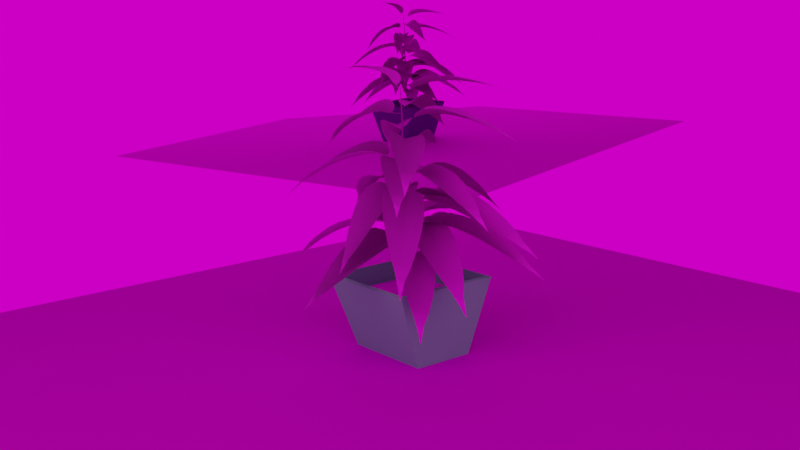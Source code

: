 # Source: pot.blend  (saved by Blender 2.82.7; exported with 4.5.12 LTS)
import bpy
from mathutils import Matrix  # noqa: F401  (used for matrix-valued properties, if any)

bpy.ops.wm.read_factory_settings(use_empty=True)
scene = bpy.context.scene
scene.name = 'Scene'

# ---- collections
col_collection = bpy.data.collections.new('Collection'); scene.collection.children.link(col_collection)

# ---- images (referenced by path relative to the original .blend; pixels are not part of the script)
import os
ASSET_DIR = os.environ.get("B2B_ASSET_DIR", "")  # directory of the original .blend (textures are referenced by path, not embedded)
HERE = os.path.dirname(os.path.abspath(__file__))  # packed textures are extracted next to this script under _unpacked/

def load_image(name, relpath, width, height, colorspace="sRGB"):
    """Load a texture the original file referenced (path relative to the .blend, or extracted next to this script)."""
    p = next((c for c in (os.path.join(HERE, relpath), os.path.join(ASSET_DIR, relpath)) if relpath and os.path.exists(c)), "")
    if p:
        img = bpy.data.images.load(p, check_existing=True)
        img.name = name
    else:  # same state as the original file: an image datablock whose file is absent (Cycles renders it pink)
        img = bpy.data.images.new(name, width, height)
        img.source = "FILE"
        img.filepath = "//" + (relpath or name)
    img.colorspace_settings.name = colorspace
    return img
img_wood_29_jpg = load_image('Wood_29.jpg', 'Wood_29.jpg', 1024, 1024, 'sRGB')
img_soil_spec_jpg = load_image('Soil_SPEC.jpg', 'Soil_SPEC.jpg', 1024, 1024, 'sRGB')
img_bark_nrm_jpg = load_image('Bark_NRM.jpg', 'Bark_NRM.jpg', 1024, 1024, 'sRGB')
img_depositphotos_62194337_stock_photo_green_leaf_texture_jpg = load_image('depositphotos_62194337-stock-photo-green-leaf-texture.jpg', 'depositphotos_62194337-stock-photo-green-leaf-texture.jpg', 1024, 1024, 'sRGB')
img_leaf_nrm_jpg = load_image('leaf_NRM.jpg', 'leaf_NRM.jpg', 1024, 1024, 'sRGB')
img_leaf_spec_jpg = load_image('leaf_SPEC.jpg', 'leaf_SPEC.jpg', 1024, 1024, 'Non-Color')
img_24076_531_jpg = load_image('_24076-531.jpg', '_24076-531.jpg', 1024, 1024, 'sRGB')
img_35b9dc2c2ac2113036754660a1a09e78_jpg = load_image('35b9dc2c2ac2113036754660a1a09e78.jpg', '35b9dc2c2ac2113036754660a1a09e78.jpg', 1024, 1024, 'sRGB')
img_grunt2_jpg = load_image('grunt2.jpg', 'grunt2.jpg', 1024, 1024, 'sRGB')

# ---- materials (node trees are filled in below, after node groups)
mat_bark = bpy.data.materials.new('Bark')
mat_bark.use_transparent_shadow = False
mat_wireframe = bpy.data.materials.new('wireframe')
mat_wireframe.use_transparent_shadow = False
mat_leaf = bpy.data.materials.new('leaf')
mat_leaf.use_transparent_shadow = False
mat_floor = bpy.data.materials.new('floor')
mat_floor.use_transparent_shadow = False
mat_fon = bpy.data.materials.new('fon')
mat_fon.use_transparent_shadow = False
mat_claybrick = bpy.data.materials.new('ClayBrick')
mat_claybrick.alpha_threshold = 0.0
mat_claybrick.use_transparent_shadow = False
mat_claybrick.preview_render_type = 'CUBE'
mat_claybrick.diffuse_color = (0.1926, 0.3207, 0.3559, 1.0)
mat_claybrick.roughness = 0.5
mat_claybrick.specular_intensity = 0.2563
mat_claybrick.metallic = 0.5159
mat_claybrick.line_color = (0.0, 0.0, 0.0, 1.0)
mat_flour_soil = bpy.data.materials.new('flour_soil')
mat_flour_soil.alpha_threshold = 0.0
mat_flour_soil.use_transparent_shadow = False
mat_flour_soil.diffuse_color = (0.07855, 0.01038, 0.01038, 1.0)
mat_flour_soil.roughness = 0.5
mat_flour_soil.specular_intensity = 0.1474
mat_flour_soil.line_color = (0.0, 0.0, 0.0, 1.0)

# ---- material node trees
mat_bark.use_nodes = True; mat_bark.node_tree.nodes.clear()
_N = mat_bark.node_tree.nodes; _L = mat_bark.node_tree.links
n0 = _N.new('ShaderNodeOutputMaterial'); n0.name = 'Material Output'; n0.location = (300, 300)
n1 = _N.new('ShaderNodeBsdfPrincipled'); n1.name = 'Principled BSDF'; n1.location = (10, 300)
n1.distribution = 'GGX'
n1.subsurface_method = 'BURLEY'
n1.inputs[2].default_value = 0.9
n1.inputs[3].default_value = 1.45
n1.inputs[27].default_value = (0.0, 0.0, 0.0, 1.0)
n1.inputs[28].default_value = 1.0
n2 = _N.new('ShaderNodeNormalMap'); n2.name = 'Normal Map'; n2.location = (-335, -93)
n2.inputs[0].default_value = 2.1
n3 = _N.new('ShaderNodeTexImage'); n3.name = 'Image Texture'; n3.location = (-714, 568)
n3.image = img_wood_29_jpg
n4 = _N.new('ShaderNodeTexImage'); n4.name = 'Image Texture.002'; n4.location = (-909, 206)
n4.image = img_soil_spec_jpg
n5 = _N.new('ShaderNodeInvert'); n5.name = 'Invert'; n5.location = (-591, 181)
n5.inputs[0].default_value = 0.0
n6 = _N.new('ShaderNodeTexImage'); n6.name = 'Image Texture.001'; n6.location = (-698, -113)
n6.image = img_bark_nrm_jpg
_L.new(n1.outputs[0], n0.inputs[0])
_L.new(n6.outputs[0], n2.inputs[1])
_L.new(n2.outputs[0], n1.inputs[5])
_L.new(n4.outputs[0], n5.inputs[1])
_L.new(n5.outputs[0], n1.inputs[13])
_L.new(n3.outputs[0], n1.inputs[0])
n0.is_active_output = True
mat_wireframe.use_nodes = True; mat_wireframe.node_tree.nodes.clear()
_N = mat_wireframe.node_tree.nodes; _L = mat_wireframe.node_tree.links
n0 = _N.new('ShaderNodeOutputMaterial'); n0.name = 'Material Output'; n0.location = (300, 300)
n1 = _N.new('ShaderNodeBsdfPrincipled'); n1.name = 'Principled BSDF'; n1.location = (10, 300)
n1.distribution = 'GGX'
n1.subsurface_method = 'BURLEY'
n1.inputs[0].default_value = (0.0, 0.0, 0.0, 1.0)
n1.inputs[2].default_value = 1.0
n1.inputs[3].default_value = 1.45
n1.inputs[13].default_value = 0.0
n1.inputs[27].default_value = (0.0, 0.0, 0.0, 1.0)
n1.inputs[28].default_value = 1.0
_L.new(n1.outputs[0], n0.inputs[0])
n0.is_active_output = True
mat_leaf.use_nodes = True; mat_leaf.node_tree.nodes.clear()
_N = mat_leaf.node_tree.nodes; _L = mat_leaf.node_tree.links
n0 = _N.new('ShaderNodeOutputMaterial'); n0.name = 'Material Output'; n0.location = (300, 300)
n1 = _N.new('ShaderNodeTexImage'); n1.name = 'Image Texture'; n1.location = (-719, 471)
n1.image = img_depositphotos_62194337_stock_photo_green_leaf_texture_jpg
n2 = _N.new('ShaderNodeBsdfPrincipled'); n2.name = 'Principled BSDF'; n2.location = (10, 300)
n2.distribution = 'GGX'
n2.subsurface_method = 'BURLEY'
n2.inputs[2].default_value = 0.7947
n2.inputs[3].default_value = 1.45
n2.inputs[27].default_value = (0.0, 0.0, 0.0, 1.0)
n2.inputs[28].default_value = 1.0
n3 = _N.new('ShaderNodeNormalMap'); n3.name = 'Normal Map'; n3.location = (-351, -68)
n3.inputs[0].default_value = 1.4
n4 = _N.new('ShaderNodeTexImage'); n4.name = 'Image Texture.001'; n4.location = (-728, -69)
n4.image = img_leaf_nrm_jpg
n5 = _N.new('ShaderNodeTexImage'); n5.name = 'Image Texture.002'; n5.location = (-843, 205)
n5.image = img_leaf_spec_jpg
n6 = _N.new('ShaderNodeInvert'); n6.name = 'Invert'; n6.location = (-525, 180)
n6.inputs[0].default_value = 0.0
_L.new(n2.outputs[0], n0.inputs[0])
_L.new(n4.outputs[0], n3.inputs[1])
_L.new(n3.outputs[0], n2.inputs[5])
_L.new(n5.outputs[0], n6.inputs[1])
_L.new(n6.outputs[0], n2.inputs[13])
_L.new(n1.outputs[0], n2.inputs[0])
n0.is_active_output = True
mat_floor.use_nodes = True; mat_floor.node_tree.nodes.clear()
_N = mat_floor.node_tree.nodes; _L = mat_floor.node_tree.links
n0 = _N.new('ShaderNodeOutputMaterial'); n0.name = 'Вывод материала'; n0.location = (300, 300)
n1 = _N.new('ShaderNodeBsdfPrincipled'); n1.name = 'Принципиальный BSDF'; n1.location = (10, 300)
n1.distribution = 'GGX'
n1.subsurface_method = 'BURLEY'
n1.inputs[1].default_value = 0.4771
n1.inputs[2].default_value = 0.8119
n1.inputs[3].default_value = 1.45
n1.inputs[13].default_value = 0.0
n1.inputs[27].default_value = (0.0, 0.0, 0.0, 1.0)
n1.inputs[28].default_value = 1.0
n2 = _N.new('ShaderNodeTexImage'); n2.name = 'Изображение-текстура'; n2.location = (-280, 275)
n2.image = img_24076_531_jpg
_L.new(n1.outputs[0], n0.inputs[0])
_L.new(n2.outputs[0], n1.inputs[0])
n0.is_active_output = True
mat_fon.use_nodes = True; mat_fon.node_tree.nodes.clear()
_N = mat_fon.node_tree.nodes; _L = mat_fon.node_tree.links
n0 = _N.new('ShaderNodeOutputMaterial'); n0.name = 'Вывод материала'; n0.location = (300, 300)
n1 = _N.new('ShaderNodeBsdfPrincipled'); n1.name = 'Принципиальный BSDF'; n1.location = (10, 300)
n1.distribution = 'GGX'
n1.subsurface_method = 'BURLEY'
n1.inputs[1].default_value = 1.0
n1.inputs[2].default_value = 0.0
n1.inputs[3].default_value = 183.0
n1.inputs[13].default_value = 0.0
n1.inputs[20].default_value = 0.0
n1.inputs[27].default_value = (0.0, 0.0, 0.0, 1.0)
n1.inputs[28].default_value = 1.0
n2 = _N.new('ShaderNodeTexImage'); n2.name = 'Изображение-текстура'; n2.location = (-280, 275)
n2.image = img_35b9dc2c2ac2113036754660a1a09e78_jpg
_L.new(n1.outputs[0], n0.inputs[0])
_L.new(n2.outputs[0], n1.inputs[0])
n0.is_active_output = True
mat_flour_soil.use_nodes = True; mat_flour_soil.node_tree.nodes.clear()
_N = mat_flour_soil.node_tree.nodes; _L = mat_flour_soil.node_tree.links
n0 = _N.new('ShaderNodeOutputMaterial'); n0.name = 'Вывод материала'; n0.location = (300, 300)
n1 = _N.new('ShaderNodeBsdfPrincipled'); n1.name = 'Принципиальный BSDF'; n1.location = (10, 300)
n1.distribution = 'GGX'
n1.subsurface_method = 'BURLEY'
n1.inputs[3].default_value = 1.45
n1.inputs[13].default_value = 0.0
n1.inputs[27].default_value = (0.0, 0.0, 0.0, 1.0)
n1.inputs[28].default_value = 1.0
n2 = _N.new('ShaderNodeTexImage'); n2.name = 'Изображение-текстура'; n2.location = (-280, 275)
n2.image = img_grunt2_jpg
_L.new(n1.outputs[0], n0.inputs[0])
_L.new(n2.outputs[0], n1.inputs[0])
n0.is_active_output = True

# ---- world
world_world = bpy.data.worlds.new('World'); scene.world = world_world
world_world.use_nodes = True; world_world.node_tree.nodes.clear()
_N = world_world.node_tree.nodes; _L = world_world.node_tree.links
n0 = _N.new('ShaderNodeOutputWorld'); n0.name = 'World Output'; n0.location = (300, 300)
n1 = _N.new('ShaderNodeBackground'); n1.name = 'Background'; n1.location = (10, 300)
n1.inputs[0].default_value = (0.05088, 0.05088, 0.05088, 1.0)
_L.new(n1.outputs[0], n0.inputs[0])
n0.is_active_output = True
world_world.color = (0.05088, 0.05088, 0.05088)
world_world.use_sun_shadow = False
world_world.sun_shadow_jitter_overblur = 0.0

# ---- cameras
cam_camera = bpy.data.cameras.new('Camera')
cam_camera.clip_end = 100.0
cam_camera.ortho_scale = 7.314

# ---- lights
light_x = bpy.data.lights.new('Источник-область', 'AREA')
light_x.color = (1.0, 0.3264, 0.8051)
light_x.transmission_factor = 0.0
light_x.energy = 7854.0
light_x.shadow_soft_size = 5.25
light_x.shadow_maximum_resolution = 0.006
light_x.use_absolute_resolution = True
light_x.size = 5.25
light_x.size_y = 1.0

# ---- meshes
me_cylinder_002 = bpy.data.meshes.new('Cylinder.002')
me_cylinder_002.from_pydata([(-1.371e-08, 0.01123, 0.2848), (-1.43e-08, 0.001617, 0.9808), (0.003841, 0.01055, 0.2848), (0.0005532, 0.00152, 0.9808), (0.007219, 0.008603, 0.2848), (0.00104, 0.001239, 0.9808), (0.009726, 0.005615, 0.2848), (0.001401, 0.0008086, 0.9808), (0.01106, 0.00195, 0.2848), (0.001593, 0.0002807, 0.9808), (0.01106, -0.00195, 0.2848), (0.001593, -0.000281, 0.9808), (0.001401, -0.0008089, 0.9808), (0.00104, -0.001239, 0.9808), (0.0005532, -0.00152, 0.9808), (-1.406e-08, -0.001618, 0.9808), (-0.0005532, -0.00152, 0.9808), (-0.00104, -0.001239, 0.9808), (-0.001401, -0.0008089, 0.9808), (-0.001593, -0.000281, 0.9808), (-0.001593, 0.0002807, 0.9808), (-0.001401, 0.0008086, 0.9808), (-0.007219, 0.008603, 0.2848), (-0.00104, 0.001239, 0.9808), (-0.003841, 0.01055, 0.2848), (-0.0005532, 0.00152, 0.9808), (-0.002133, 0.006671, 0.4008), (-1.405e-08, 0.005661, 0.5168), (0.005199, 0.00465, 0.6328), (0.0009968, 0.0007514, 0.7488), (0.001586, 0.00585, 0.8648), (0.002485, 0.005692, 0.8648), (0.002241, 0.0005319, 0.7488), (0.00679, 0.004369, 0.6328), (0.001936, 0.005319, 0.5168), (0.0001488, 0.006269, 0.4008), (0.003276, 0.005235, 0.8648), (0.003336, -0.0001, 0.7488), (0.008188, 0.003562, 0.6328), (0.003639, 0.004336, 0.5168), (0.002155, 0.005111, 0.4008), (0.003862, 0.004536, 0.8648), (0.004148, -0.001068, 0.7488), (0.009226, 0.002325, 0.6328), (0.004902, 0.00283, 0.5168), (0.003645, 0.003336, 0.4008), (0.004175, 0.003678, 0.8648), (0.004581, -0.002256, 0.7488), (0.009778, 0.0008073, 0.6328), (0.005575, 0.0009828, 0.5168), (0.004437, 0.001158, 0.4008), (0.004175, 0.002766, 0.8648), (0.004581, -0.00352, 0.7488), (0.009778, -0.0008076, 0.6328), (0.005575, -0.0009831, 0.5168), (0.004437, -0.001159, 0.4008), (0.003862, 0.001908, 0.8648), (0.004148, -0.004707, 0.7488), (0.009226, -0.002325, 0.6328), (0.004902, -0.002831, 0.5168), (0.003276, 0.001209, 0.8648), (0.003336, -0.005675, 0.7488), (0.008188, -0.003562, 0.6328), (0.003639, -0.004337, 0.5168), (0.002485, 0.0007523, 0.8648), (0.002241, -0.006307, 0.7488), (0.00679, -0.00437, 0.6328), (0.001936, -0.005319, 0.5168), (0.001586, 0.0005938, 0.8648), (0.0009968, -0.006527, 0.7488), (0.005199, -0.00465, 0.6328), (-1.319e-08, -0.005661, 0.5168), (0.0006874, 0.0007523, 0.8648), (-0.0002479, -0.006307, 0.7488), (0.003609, -0.00437, 0.6328), (-0.001936, -0.005319, 0.5168), (-0.0001031, 0.001209, 0.8648), (-0.001342, -0.005675, 0.7488), (0.00221, -0.003562, 0.6328), (-0.003639, -0.004337, 0.5168), (-0.0006898, 0.001908, 0.8648), (-0.002155, -0.004707, 0.7488), (0.001172, -0.002325, 0.6328), (-0.004902, -0.002831, 0.5168), (-0.001002, 0.002766, 0.8648), (-0.002587, -0.00352, 0.7488), (0.0006199, -0.0008076, 0.6328), (-0.005575, -0.0009831, 0.5168), (-0.001002, 0.003678, 0.8648), (-0.002587, -0.002256, 0.7488), (0.0006199, 0.0008073, 0.6328), (-0.005575, 0.0009828, 0.5168), (-0.0006898, 0.004536, 0.8648), (-0.002155, -0.001068, 0.7488), (0.001172, 0.002325, 0.6328), (-0.004902, 0.00283, 0.5168), (-0.0001031, 0.005235, 0.8648), (-0.001342, -0.0001, 0.7488), (0.00221, 0.003562, 0.6328), (-0.003639, 0.004336, 0.5168), (-0.006421, 0.005111, 0.4008), (0.0006874, 0.005692, 0.8648), (-0.0002479, 0.0005319, 0.7488), (0.003609, 0.004369, 0.6328), (-0.001936, 0.005319, 0.5168), (-0.004415, 0.006269, 0.4008), (0.0026, 0.005155, 0.5748), (0.004363, 0.004844, 0.5748), (0.005913, 0.003949, 0.5748), (0.007064, 0.002577, 0.5748), (0.007677, 0.000895, 0.5748), (0.007677, -0.0008954, 0.5748), (0.007064, -0.002578, 0.5748), (0.005913, -0.003949, 0.5748), (0.004363, -0.004845, 0.5748), (0.0026, -0.005155, 0.5748), (0.0008364, -0.004845, 0.5748), (-0.0007142, -0.003949, 0.5748), (-0.001865, -0.002578, 0.5748), (-0.002477, -0.0008954, 0.5748), (-0.002477, 0.000895, 0.5748), (-0.001865, 0.002577, 0.5748), (-0.0007142, 0.003949, 0.5748), (0.0008364, 0.004844, 0.5748), (0.003098, 0.002701, 0.6908), (0.004515, 0.002451, 0.6908), (0.005762, 0.001731, 0.6908), (0.006687, 0.0006283, 0.6908), (0.007179, -0.0007242, 0.6908), (0.007179, -0.002164, 0.6908), (0.006687, -0.003516, 0.6908), (0.005762, -0.004619, 0.6908), (0.004515, -0.005338, 0.6908), (0.003098, -0.005588, 0.6908), (0.00168, -0.005338, 0.6908), (0.0004339, -0.004619, 0.6908), (-0.0004913, -0.003516, 0.6908), (-0.0009835, -0.002164, 0.6908), (-0.0009835, -0.0007242, 0.6908), (-0.0004913, 0.0006283, 0.6908), (0.0004339, 0.001731, 0.6908), (0.00168, 0.002451, 0.6908), (0.001292, 0.003301, 0.8068), (0.002363, 0.003112, 0.8068), (0.003306, 0.002568, 0.8068), (0.004005, 0.001734, 0.8068), (0.004378, 0.0007113, 0.8068), (0.004378, -0.000377, 0.8068), (0.004005, -0.0014, 0.8068), (0.003306, -0.002233, 0.8068), (0.002363, -0.002777, 0.8068), (0.001292, -0.002966, 0.8068), (0.0002198, -0.002777, 0.8068), (-0.0007227, -0.002233, 0.8068), (-0.001422, -0.0014, 0.8068), (-0.001795, -0.000377, 0.8068), (-0.001795, 0.0007113, 0.8068), (-0.001422, 0.001734, 0.8068), (-0.0007227, 0.002568, 0.8068), (0.0002198, 0.003112, 0.8068), (0.0007932, 0.003734, 0.9228), (0.001519, 0.003606, 0.9228), (0.002158, 0.003237, 0.9228), (0.002632, 0.002672, 0.9228), (0.002884, 0.00198, 0.9228), (0.002884, 0.001242, 0.9228), (0.002632, 0.0005495, 0.9228), (0.002158, -1.525e-05, 0.9228), (0.001519, -0.0003839, 0.9228), (0.0007932, -0.0005119, 0.9228), (6.711e-05, -0.0003839, 0.9228), (-0.0005714, -1.525e-05, 0.9228), (-0.001045, 0.0005495, 0.9228), (-0.001297, 0.001242, 0.9228), (-0.001297, 0.00198, 0.9228), (-0.001045, 0.002672, 0.9228), (-0.0005714, 0.003237, 0.9228), (6.711e-05, 0.003606, 0.9228), (-0.001066, 0.006166, 0.4588), (0.001042, 0.005794, 0.4588), (0.002897, 0.004723, 0.4588), (0.004274, 0.003083, 0.4588), (0.005006, 0.001071, 0.4588), (0.005006, -0.001071, 0.4588), (0.004274, -0.003083, 0.4588), (0.002897, -0.004724, 0.4588), (0.001042, -0.005794, 0.4588), (-0.001066, -0.006166, 0.4588), (-0.003175, -0.005794, 0.4588), (-0.00503, -0.004724, 0.4588), (-0.006406, -0.003083, 0.4588), (-0.007139, -0.001071, 0.4588), (-0.007139, 0.001071, 0.4588), (-0.006406, 0.003083, 0.4588), (-0.00503, 0.004723, 0.4588), (-0.003175, 0.005794, 0.4588)], [], [(160, 1, 3, 161), (161, 3, 5, 162), (162, 5, 7, 163), (163, 7, 9, 164), (164, 9, 11, 165), (165, 11, 12, 166), (166, 12, 13, 167), (167, 13, 14, 168), (168, 14, 15, 169), (169, 15, 16, 170), (170, 16, 17, 171), (171, 17, 18, 172), (172, 18, 19, 173), (173, 19, 20, 174), (174, 20, 21, 175), (175, 21, 23, 176), (3, 1, 25, 23, 21, 20, 19, 18, 17, 16, 15, 14, 13, 12, 11, 9, 7, 5), (176, 23, 25, 177), (177, 25, 1, 160), (24, 105, 26, 0), (195, 104, 27, 178), (123, 103, 28, 106), (141, 102, 29, 124), (159, 101, 30, 142), (22, 100, 105, 24), (194, 99, 104, 195), (122, 98, 103, 123), (140, 97, 102, 141), (158, 96, 101, 159), (193, 95, 99, 194), (121, 94, 98, 122), (139, 93, 97, 140), (157, 92, 96, 158), (192, 91, 95, 193), (120, 90, 94, 121), (138, 89, 93, 139), (156, 88, 92, 157), (191, 87, 91, 192), (119, 86, 90, 120), (137, 85, 89, 138), (155, 84, 88, 156), (190, 83, 87, 191), (118, 82, 86, 119), (136, 81, 85, 137), (154, 80, 84, 155), (189, 79, 83, 190), (117, 78, 82, 118), (135, 77, 81, 136), (153, 76, 80, 154), (188, 75, 79, 189), (116, 74, 78, 117), (134, 73, 77, 135), (152, 72, 76, 153), (187, 71, 75, 188), (115, 70, 74, 116), (133, 69, 73, 134), (151, 68, 72, 152), (186, 67, 71, 187), (114, 66, 70, 115), (132, 65, 69, 133), (150, 64, 68, 151), (185, 63, 67, 186), (113, 62, 66, 114), (131, 61, 65, 132), (149, 60, 64, 150), (184, 59, 63, 185), (112, 58, 62, 113), (130, 57, 61, 131), (148, 56, 60, 149), (183, 54, 59, 184), (111, 53, 58, 112), (129, 52, 57, 130), (147, 51, 56, 148), (8, 50, 55, 10), (182, 49, 54, 183), (110, 48, 53, 111), (128, 47, 52, 129), (146, 46, 51, 147), (6, 45, 50, 8), (181, 44, 49, 182), (109, 43, 48, 110), (127, 42, 47, 128), (145, 41, 46, 146), (4, 40, 45, 6), (180, 39, 44, 181), (108, 38, 43, 109), (126, 37, 42, 127), (144, 36, 41, 145), (2, 35, 40, 4), (179, 34, 39, 180), (107, 33, 38, 108), (125, 32, 37, 126), (143, 31, 36, 144), (0, 26, 35, 2), (178, 27, 34, 179), (106, 28, 33, 107), (124, 29, 32, 125), (142, 30, 31, 143), (27, 106, 107, 34), (34, 107, 108, 39), (39, 108, 109, 44), (44, 109, 110, 49), (49, 110, 111, 54), (54, 111, 112, 59), (59, 112, 113, 63), (63, 113, 114, 67), (67, 114, 115, 71), (71, 115, 116, 75), (75, 116, 117, 79), (79, 117, 118, 83), (83, 118, 119, 87), (87, 119, 120, 91), (91, 120, 121, 95), (95, 121, 122, 99), (99, 122, 123, 104), (104, 123, 106, 27), (28, 124, 125, 33), (33, 125, 126, 38), (38, 126, 127, 43), (43, 127, 128, 48), (48, 128, 129, 53), (53, 129, 130, 58), (58, 130, 131, 62), (62, 131, 132, 66), (66, 132, 133, 70), (70, 133, 134, 74), (74, 134, 135, 78), (78, 135, 136, 82), (82, 136, 137, 86), (86, 137, 138, 90), (90, 138, 139, 94), (94, 139, 140, 98), (98, 140, 141, 103), (103, 141, 124, 28), (29, 142, 143, 32), (32, 143, 144, 37), (37, 144, 145, 42), (42, 145, 146, 47), (47, 146, 147, 52), (52, 147, 148, 57), (57, 148, 149, 61), (61, 149, 150, 65), (65, 150, 151, 69), (69, 151, 152, 73), (73, 152, 153, 77), (77, 153, 154, 81), (81, 154, 155, 85), (85, 155, 156, 89), (89, 156, 157, 93), (93, 157, 158, 97), (97, 158, 159, 102), (102, 159, 142, 29), (101, 177, 160, 30), (96, 176, 177, 101), (92, 175, 176, 96), (88, 174, 175, 92), (84, 173, 174, 88), (80, 172, 173, 84), (76, 171, 172, 80), (72, 170, 171, 76), (68, 169, 170, 72), (64, 168, 169, 68), (60, 167, 168, 64), (56, 166, 167, 60), (51, 165, 166, 56), (46, 164, 165, 51), (41, 163, 164, 46), (36, 162, 163, 41), (31, 161, 162, 36), (30, 160, 161, 31), (26, 178, 179, 35), (35, 179, 180, 40), (40, 180, 181, 45), (45, 181, 182, 50), (50, 182, 183, 55), (100, 194, 195, 105), (105, 195, 178, 26)])
me_cylinder_002.polygons.foreach_set('use_smooth', [True] * 177)
_uv = me_cylinder_002.uv_layers.new(name='UVMap')
_uv.uv.foreach_set('vector', [1.135, 7.224, 1.135, 7.841, 1.065, 7.841, 1.065, 7.224, 1.065, 7.224, 1.065, 7.841, 0.9943, 7.841, 0.9943, 7.224, 0.9943, 7.224, 0.9943, 7.841, 0.9236, 7.841, 0.9236, 7.224, 0.9236, 7.224, 0.9236, 7.841, 0.853, 7.841, 0.853, 7.224, 0.853, 7.224, 0.853, 7.841, 0.7824, 7.841, 0.7824, 7.224, 0.7824, 7.224, 0.7824, 7.841, 0.7118, 7.841, 0.7118, 7.224, 0.7118, 7.224, 0.7118, 7.841, 0.6412, 7.841, 0.6412, 7.224, 0.6412, 7.224, 0.6412, 7.841, 0.5706, 7.841, 0.5706, 7.224, 0.5706, 7.224, 0.5706, 7.841, 0.5, 7.841, 0.5, 7.224, 0.5, 7.224, 0.5, 7.841, 0.4294, 7.841, 0.4294, 7.224, 0.4294, 7.224, 0.4294, 7.841, 0.3588, 7.841, 0.3588, 7.224, 0.3588, 7.224, 0.3588, 7.841, 0.2882, 7.841, 0.2882, 7.224, 0.2882, 7.224, 0.2882, 7.841, 0.2176, 7.841, 0.2176, 7.224, 0.2176, 7.224, 0.2176, 7.841, 0.147, 7.841, 0.147, 7.224, 0.147, 7.224, 0.147, 7.841, 0.07635, 7.841, 0.07635, 7.224, 0.07635, 7.224, 0.07635, 7.841, 0.005742, 7.841, 0.005742, 7.224, 0.2866, 0.06817, 0.1823, 0.2827, 0.07794, 0.06817, -0.0138, -0.5495, -0.0819, -1.496, -0.1181, -2.657, -0.1181, -3.892, -0.0819, -5.053, -0.0138, -5.999, 0.07794, -6.617, 0.1823, -6.831, 0.2866, -6.617, 0.3783, -5.999, 0.4464, -5.053, 0.4827, -3.892, 0.4827, -2.657, 0.4464, -1.496, 0.3783, -0.5495, 0.005742, 7.224, 0.005742, 7.841, -0.06487, 7.841, -0.06487, 7.224, -0.06487, 7.224, -0.06487, 7.841, -0.1355, 7.841, -0.1355, 7.224, -0.06487, 0.4309, -0.06487, 1.666, -0.1355, 1.666, -0.1355, 0.4309, -0.06487, 2.284, -0.06487, 2.901, -0.1355, 2.901, -0.1355, 2.284, -0.06487, 3.519, -0.06487, 4.136, -0.1355, 4.136, -0.1355, 3.519, -0.06487, 4.754, -0.06487, 5.371, -0.1355, 5.371, -0.1355, 4.754, -0.06487, 5.989, -0.06487, 6.606, -0.1355, 6.606, -0.1355, 5.989, 0.005742, 0.4309, 0.005742, 1.666, -0.06487, 1.666, -0.06487, 0.4309, 0.005742, 2.284, 0.005742, 2.901, -0.06487, 2.901, -0.06487, 2.284, 0.005742, 3.519, 0.005742, 4.136, -0.06487, 4.136, -0.06487, 3.519, 0.005742, 4.754, 0.005742, 5.371, -0.06487, 5.371, -0.06487, 4.754, 0.005742, 5.989, 0.005742, 6.606, -0.06487, 6.606, -0.06487, 5.989, 0.07635, 2.284, 0.07635, 2.901, 0.005742, 2.901, 0.005742, 2.284, 0.07635, 3.519, 0.07635, 4.136, 0.005742, 4.136, 0.005742, 3.519, 0.07635, 4.754, 0.07635, 5.371, 0.005742, 5.371, 0.005742, 4.754, 0.07635, 5.989, 0.07635, 6.606, 0.005742, 6.606, 0.005742, 5.989, 0.147, 2.284, 0.147, 2.901, 0.07635, 2.901, 0.07635, 2.284, 0.147, 3.519, 0.147, 4.136, 0.07635, 4.136, 0.07635, 3.519, 0.147, 4.754, 0.147, 5.371, 0.07635, 5.371, 0.07635, 4.754, 0.147, 5.989, 0.147, 6.606, 0.07635, 6.606, 0.07635, 5.989, 0.2176, 2.284, 0.2176, 2.901, 0.147, 2.901, 0.147, 2.284, 0.2176, 3.519, 0.2176, 4.136, 0.147, 4.136, 0.147, 3.519, 0.2176, 4.754, 0.2176, 5.371, 0.147, 5.371, 0.147, 4.754, 0.2176, 5.989, 0.2176, 6.606, 0.147, 6.606, 0.147, 5.989, 0.2882, 2.284, 0.2882, 2.901, 0.2176, 2.901, 0.2176, 2.284, 0.2882, 3.519, 0.2882, 4.136, 0.2176, 4.136, 0.2176, 3.519, 0.2882, 4.754, 0.2882, 5.371, 0.2176, 5.371, 0.2176, 4.754, 0.2882, 5.989, 0.2882, 6.606, 0.2176, 6.606, 0.2176, 5.989, 0.3588, 2.284, 0.3588, 2.901, 0.2882, 2.901, 0.2882, 2.284, 0.3588, 3.519, 0.3588, 4.136, 0.2882, 4.136, 0.2882, 3.519, 0.3588, 4.754, 0.3588, 5.371, 0.2882, 5.371, 0.2882, 4.754, 0.3588, 5.989, 0.3588, 6.606, 0.2882, 6.606, 0.2882, 5.989, 0.4294, 2.284, 0.4294, 2.901, 0.3588, 2.901, 0.3588, 2.284, 0.4294, 3.519, 0.4294, 4.136, 0.3588, 4.136, 0.3588, 3.519, 0.4294, 4.754, 0.4294, 5.371, 0.3588, 5.371, 0.3588, 4.754, 0.4294, 5.989, 0.4294, 6.606, 0.3588, 6.606, 0.3588, 5.989, 0.5, 2.284, 0.5, 2.901, 0.4294, 2.901, 0.4294, 2.284, 0.5, 3.519, 0.5, 4.136, 0.4294, 4.136, 0.4294, 3.519, 0.5, 4.754, 0.5, 5.371, 0.4294, 5.371, 0.4294, 4.754, 0.5, 5.989, 0.5, 6.606, 0.4294, 6.606, 0.4294, 5.989, 0.5706, 2.284, 0.5706, 2.901, 0.5, 2.901, 0.5, 2.284, 0.5706, 3.519, 0.5706, 4.136, 0.5, 4.136, 0.5, 3.519, 0.5706, 4.754, 0.5706, 5.371, 0.5, 5.371, 0.5, 4.754, 0.5706, 5.989, 0.5706, 6.606, 0.5, 6.606, 0.5, 5.989, 0.6412, 2.284, 0.6412, 2.901, 0.5706, 2.901, 0.5706, 2.284, 0.6412, 3.519, 0.6412, 4.136, 0.5706, 4.136, 0.5706, 3.519, 0.6412, 4.754, 0.6412, 5.371, 0.5706, 5.371, 0.5706, 4.754, 0.6412, 5.989, 0.6412, 6.606, 0.5706, 6.606, 0.5706, 5.989, 0.7118, 2.284, 0.7118, 2.901, 0.6412, 2.901, 0.6412, 2.284, 0.7118, 3.519, 0.7118, 4.136, 0.6412, 4.136, 0.6412, 3.519, 0.7118, 4.754, 0.7118, 5.371, 0.6412, 5.371, 0.6412, 4.754, 0.7118, 5.989, 0.7118, 6.606, 0.6412, 6.606, 0.6412, 5.989, 0.7824, 2.284, 0.7824, 2.901, 0.7118, 2.901, 0.7118, 2.284, 0.7824, 3.519, 0.7824, 4.136, 0.7118, 4.136, 0.7118, 3.519, 0.7824, 4.754, 0.7824, 5.371, 0.7118, 5.371, 0.7118, 4.754, 0.7824, 5.989, 0.7824, 6.606, 0.7118, 6.606, 0.7118, 5.989, 0.853, 0.4309, 0.853, 1.666, 0.7824, 1.666, 0.7824, 0.4309, 0.853, 2.284, 0.853, 2.901, 0.7824, 2.901, 0.7824, 2.284, 0.853, 3.519, 0.853, 4.136, 0.7824, 4.136, 0.7824, 3.519, 0.853, 4.754, 0.853, 5.371, 0.7824, 5.371, 0.7824, 4.754, 0.853, 5.989, 0.853, 6.606, 0.7824, 6.606, 0.7824, 5.989, 0.9236, 0.4309, 0.9236, 1.666, 0.853, 1.666, 0.853, 0.4309, 0.9236, 2.284, 0.9236, 2.901, 0.853, 2.901, 0.853, 2.284, 0.9236, 3.519, 0.9236, 4.136, 0.853, 4.136, 0.853, 3.519, 0.9236, 4.754, 0.9236, 5.371, 0.853, 5.371, 0.853, 4.754, 0.9236, 5.989, 0.9236, 6.606, 0.853, 6.606, 0.853, 5.989, 0.9943, 0.4309, 0.9943, 1.666, 0.9236, 1.666, 0.9236, 0.4309, 0.9943, 2.284, 0.9943, 2.901, 0.9236, 2.901, 0.9236, 2.284, 0.9943, 3.519, 0.9943, 4.136, 0.9236, 4.136, 0.9236, 3.519, 0.9943, 4.754, 0.9943, 5.371, 0.9236, 5.371, 0.9236, 4.754, 0.9943, 5.989, 0.9943, 6.606, 0.9236, 6.606, 0.9236, 5.989, 1.065, 0.4309, 1.065, 1.666, 0.9943, 1.666, 0.9943, 0.4309, 1.065, 2.284, 1.065, 2.901, 0.9943, 2.901, 0.9943, 2.284, 1.065, 3.519, 1.065, 4.136, 0.9943, 4.136, 0.9943, 3.519, 1.065, 4.754, 1.065, 5.371, 0.9943, 5.371, 0.9943, 4.754, 1.065, 5.989, 1.065, 6.606, 0.9943, 6.606, 0.9943, 5.989, 1.135, 0.4309, 1.135, 1.666, 1.065, 1.666, 1.065, 0.4309, 1.135, 2.284, 1.135, 2.901, 1.065, 2.901, 1.065, 2.284, 1.135, 3.519, 1.135, 4.136, 1.065, 4.136, 1.065, 3.519, 1.135, 4.754, 1.135, 5.371, 1.065, 5.371, 1.065, 4.754, 1.135, 5.989, 1.135, 6.606, 1.065, 6.606, 1.065, 5.989, 1.135, 2.901, 1.135, 3.519, 1.065, 3.519, 1.065, 2.901, 1.065, 2.901, 1.065, 3.519, 0.9943, 3.519, 0.9943, 2.901, 0.9943, 2.901, 0.9943, 3.519, 0.9236, 3.519, 0.9236, 2.901, 0.9236, 2.901, 0.9236, 3.519, 0.853, 3.519, 0.853, 2.901, 0.853, 2.901, 0.853, 3.519, 0.7824, 3.519, 0.7824, 2.901, 0.7824, 2.901, 0.7824, 3.519, 0.7118, 3.519, 0.7118, 2.901, 0.7118, 2.901, 0.7118, 3.519, 0.6412, 3.519, 0.6412, 2.901, 0.6412, 2.901, 0.6412, 3.519, 0.5706, 3.519, 0.5706, 2.901, 0.5706, 2.901, 0.5706, 3.519, 0.5, 3.519, 0.5, 2.901, 0.5, 2.901, 0.5, 3.519, 0.4294, 3.519, 0.4294, 2.901, 0.4294, 2.901, 0.4294, 3.519, 0.3588, 3.519, 0.3588, 2.901, 0.3588, 2.901, 0.3588, 3.519, 0.2882, 3.519, 0.2882, 2.901, 0.2882, 2.901, 0.2882, 3.519, 0.2176, 3.519, 0.2176, 2.901, 0.2176, 2.901, 0.2176, 3.519, 0.147, 3.519, 0.147, 2.901, 0.147, 2.901, 0.147, 3.519, 0.07635, 3.519, 0.07635, 2.901, 0.07635, 2.901, 0.07635, 3.519, 0.005742, 3.519, 0.005742, 2.901, 0.005742, 2.901, 0.005742, 3.519, -0.06487, 3.519, -0.06487, 2.901, -0.06487, 2.901, -0.06487, 3.519, -0.1355, 3.519, -0.1355, 2.901, 1.135, 4.136, 1.135, 4.754, 1.065, 4.754, 1.065, 4.136, 1.065, 4.136, 1.065, 4.754, 0.9943, 4.754, 0.9943, 4.136, 0.9943, 4.136, 0.9943, 4.754, 0.9236, 4.754, 0.9236, 4.136, 0.9236, 4.136, 0.9236, 4.754, 0.853, 4.754, 0.853, 4.136, 0.853, 4.136, 0.853, 4.754, 0.7824, 4.754, 0.7824, 4.136, 0.7824, 4.136, 0.7824, 4.754, 0.7118, 4.754, 0.7118, 4.136, 0.7118, 4.136, 0.7118, 4.754, 0.6412, 4.754, 0.6412, 4.136, 0.6412, 4.136, 0.6412, 4.754, 0.5706, 4.754, 0.5706, 4.136, 0.5706, 4.136, 0.5706, 4.754, 0.5, 4.754, 0.5, 4.136, 0.5, 4.136, 0.5, 4.754, 0.4294, 4.754, 0.4294, 4.136, 0.4294, 4.136, 0.4294, 4.754, 0.3588, 4.754, 0.3588, 4.136, 0.3588, 4.136, 0.3588, 4.754, 0.2882, 4.754, 0.2882, 4.136, 0.2882, 4.136, 0.2882, 4.754, 0.2176, 4.754, 0.2176, 4.136, 0.2176, 4.136, 0.2176, 4.754, 0.147, 4.754, 0.147, 4.136, 0.147, 4.136, 0.147, 4.754, 0.07635, 4.754, 0.07635, 4.136, 0.07635, 4.136, 0.07635, 4.754, 0.005742, 4.754, 0.005742, 4.136, 0.005742, 4.136, 0.005742, 4.754, -0.06487, 4.754, -0.06487, 4.136, -0.06487, 4.136, -0.06487, 4.754, -0.1355, 4.754, -0.1355, 4.136, 1.135, 5.371, 1.135, 5.989, 1.065, 5.989, 1.065, 5.371, 1.065, 5.371, 1.065, 5.989, 0.9943, 5.989, 0.9943, 5.371, 0.9943, 5.371, 0.9943, 5.989, 0.9236, 5.989, 0.9236, 5.371, 0.9236, 5.371, 0.9236, 5.989, 0.853, 5.989, 0.853, 5.371, 0.853, 5.371, 0.853, 5.989, 0.7824, 5.989, 0.7824, 5.371, 0.7824, 5.371, 0.7824, 5.989, 0.7118, 5.989, 0.7118, 5.371, 0.7118, 5.371, 0.7118, 5.989, 0.6412, 5.989, 0.6412, 5.371, 0.6412, 5.371, 0.6412, 5.989, 0.5706, 5.989, 0.5706, 5.371, 0.5706, 5.371, 0.5706, 5.989, 0.5, 5.989, 0.5, 5.371, 0.5, 5.371, 0.5, 5.989, 0.4294, 5.989, 0.4294, 5.371, 0.4294, 5.371, 0.4294, 5.989, 0.3588, 5.989, 0.3588, 5.371, 0.3588, 5.371, 0.3588, 5.989, 0.2882, 5.989, 0.2882, 5.371, 0.2882, 5.371, 0.2882, 5.989, 0.2176, 5.989, 0.2176, 5.371, 0.2176, 5.371, 0.2176, 5.989, 0.147, 5.989, 0.147, 5.371, 0.147, 5.371, 0.147, 5.989, 0.07635, 5.989, 0.07635, 5.371, 0.07635, 5.371, 0.07635, 5.989, 0.005742, 5.989, 0.005742, 5.371, 0.005742, 5.371, 0.005742, 5.989, -0.06487, 5.989, -0.06487, 5.371, -0.06487, 5.371, -0.06487, 5.989, -0.1355, 5.989, -0.1355, 5.371, -0.06487, 6.606, -0.06487, 7.224, -0.1355, 7.224, -0.1355, 6.606, 0.005742, 6.606, 0.005742, 7.224, -0.06487, 7.224, -0.06487, 6.606, 0.07635, 6.606, 0.07635, 7.224, 0.005742, 7.224, 0.005742, 6.606, 0.147, 6.606, 0.147, 7.224, 0.07635, 7.224, 0.07635, 6.606, 0.2176, 6.606, 0.2176, 7.224, 0.147, 7.224, 0.147, 6.606, 0.2882, 6.606, 0.2882, 7.224, 0.2176, 7.224, 0.2176, 6.606, 0.3588, 6.606, 0.3588, 7.224, 0.2882, 7.224, 0.2882, 6.606, 0.4294, 6.606, 0.4294, 7.224, 0.3588, 7.224, 0.3588, 6.606, 0.5, 6.606, 0.5, 7.224, 0.4294, 7.224, 0.4294, 6.606, 0.5706, 6.606, 0.5706, 7.224, 0.5, 7.224, 0.5, 6.606, 0.6412, 6.606, 0.6412, 7.224, 0.5706, 7.224, 0.5706, 6.606, 0.7118, 6.606, 0.7118, 7.224, 0.6412, 7.224, 0.6412, 6.606, 0.7824, 6.606, 0.7824, 7.224, 0.7118, 7.224, 0.7118, 6.606, 0.853, 6.606, 0.853, 7.224, 0.7824, 7.224, 0.7824, 6.606, 0.9236, 6.606, 0.9236, 7.224, 0.853, 7.224, 0.853, 6.606, 0.9943, 6.606, 0.9943, 7.224, 0.9236, 7.224, 0.9236, 6.606, 1.065, 6.606, 1.065, 7.224, 0.9943, 7.224, 0.9943, 6.606, 1.135, 6.606, 1.135, 7.224, 1.065, 7.224, 1.065, 6.606, 1.135, 1.666, 1.135, 2.284, 1.065, 2.284, 1.065, 1.666, 1.065, 1.666, 1.065, 2.284, 0.9943, 2.284, 0.9943, 1.666, 0.9943, 1.666, 0.9943, 2.284, 0.9236, 2.284, 0.9236, 1.666, 0.9236, 1.666, 0.9236, 2.284, 0.853, 2.284, 0.853, 1.666, 0.853, 1.666, 0.853, 2.284, 0.7824, 2.284, 0.7824, 1.666, 0.005742, 1.666, 0.005742, 2.284, -0.06487, 2.284, -0.06487, 1.666, -0.06487, 1.666, -0.06487, 2.284, -0.1355, 2.284, -0.1355, 1.666])
me_cylinder_002.materials.append(mat_bark)
me_cylinder_002.use_remesh_fix_poles = True
me_cylinder_002.use_remesh_preserve_attributes = False
me_cylinder_002.use_mirror_vertex_groups = False
me_cylinder_002.update()
me_plane_001 = bpy.data.meshes.new('Plane.001')
me_plane_001.from_pydata([(-0.01236, -1.267e-08, -0.001874), (0.01272, -1.267e-08, -0.001817), (-0.02245, 0.8939, 0.126), (0.09785, 0.8602, 0.1381), (-0.0003577, -1.267e-08, -0.002184), (0.03197, 0.8826, 0.1234), (-0.02373, 0.09438, 0.05528), (0.006055, 0.09887, 0.05795), (-0.009477, 0.09652, 0.05608), (-0.01887, 0.04696, 0.02704), (0.007176, 0.04917, 0.02845), (-0.006406, 0.04802, 0.02735), (0.2793, 0.4832, 0.2733), (-0.0107, 0.4748, 0.1834), (-0.2665, 0.4799, 0.2578), (0.2365, 0.6709, 0.239), (0.008495, 0.6779, 0.1747), (-0.2265, 0.6961, 0.24), (0.1881, 0.7693, 0.195), (0.02023, 0.7807, 0.1533), (-0.1555, 0.8102, 0.1921), (0.1505, 0.8188, 0.1662), (0.0261, 0.8318, 0.1392), (-0.1003, 0.8671, 0.1565), (0.1275, 0.8408, 0.1519), (0.02904, 0.8573, 0.1315), (-0.06555, 0.8871, 0.1392), (-0.261, 0.5899, 0.2609), (0.2673, 0.5797, 0.2648), (-0.001101, 0.5755, 0.1852), (-0.2352, 0.2811, 0.2047), (0.2544, 0.2839, 0.2285), (-0.01459, 0.2765, 0.1409), (0.2834, 0.3814, 0.263), (-0.01264, 0.3734, 0.1685), (-0.261, 0.379, 0.2416), (-0.1761, 0.1853, 0.1421), (0.1945, 0.1891, 0.1667), (-0.0151, 0.1843, 0.1025), (-0.1205, 0.1364, 0.0983), (0.1365, 0.1361, 0.1141), (-0.01229, 0.14, 0.08013), (-0.07968, 0.1134, 0.07449), (0.07731, 0.1079, 0.07684), (-0.01088, 0.1181, 0.06828)], [], [(25, 24, 3, 5), (26, 25, 5, 2), (9, 11, 8, 6), (11, 10, 7, 8), (4, 1, 10, 11), (0, 4, 11, 9), (35, 34, 13, 14), (34, 33, 12, 13), (27, 29, 16, 17), (29, 28, 15, 16), (17, 16, 19, 20), (16, 15, 18, 19), (20, 19, 22, 23), (19, 18, 21, 22), (23, 22, 25, 26), (22, 21, 24, 25), (13, 12, 28, 29), (14, 13, 29, 27), (38, 37, 31, 32), (36, 38, 32, 30), (32, 31, 33, 34), (30, 32, 34, 35), (39, 41, 38, 36), (41, 40, 37, 38), (44, 43, 40, 41), (42, 44, 41, 39), (6, 8, 44, 42), (8, 7, 43, 44)])
me_plane_001.polygons.foreach_set('use_smooth', [True] * 28)
_uv = me_plane_001.uv_layers.new(name='UVMap')
_uv.uv.foreach_set('vector', [0.5375, 0.9463, 0.7005, 0.9307, 0.65, 0.9504, 0.5426, 0.972, 0.3722, 0.9741, 0.5375, 0.9463, 0.5426, 0.972, 0.4495, 0.984, 0.4559, 0.07937, 0.4762, 0.08062, 0.4712, 0.1375, 0.448, 0.135, 0.4762, 0.08062, 0.4983, 0.08198, 0.4965, 0.1402, 0.4712, 0.1375, 0.4861, 0.02374, 0.5074, 0.02374, 0.4983, 0.08198, 0.4762, 0.08062, 0.4665, 0.02374, 0.4861, 0.02374, 0.4762, 0.08062, 0.4559, 0.07937, 0.03874, 0.4366, 0.4661, 0.438, 0.4692, 0.5381, 0.02062, 0.5376, 0.4661, 0.438, 0.9696, 0.438, 0.9747, 0.5395, 0.4692, 0.5381, 0.02186, 0.6493, 0.4849, 0.6344, 0.5006, 0.7323, 0.08064, 0.7608, 0.4849, 0.6344, 0.9599, 0.6376, 0.9086, 0.7369, 0.5006, 0.7323, 0.08064, 0.7608, 0.5006, 0.7323, 0.5219, 0.8552, 0.1923, 0.8764, 0.5006, 0.7323, 0.9086, 0.7369, 0.8112, 0.8494, 0.5219, 0.8552, 0.1923, 0.8764, 0.5219, 0.8552, 0.5324, 0.9177, 0.3005, 0.9487, 0.5219, 0.8552, 0.8112, 0.8494, 0.7429, 0.9076, 0.5324, 0.9177, 0.3005, 0.9487, 0.5324, 0.9177, 0.5375, 0.9463, 0.3722, 0.9741, 0.5324, 0.9177, 0.7429, 0.9076, 0.7005, 0.9307, 0.5375, 0.9463, 0.4692, 0.5381, 0.9747, 0.5395, 0.9599, 0.6376, 0.4849, 0.6344, 0.02062, 0.5376, 0.4692, 0.5381, 0.4849, 0.6344, 0.02186, 0.6493, 0.4621, 0.2377, 0.8126, 0.2397, 0.9164, 0.3368, 0.4629, 0.3378, 0.1882, 0.2333, 0.4621, 0.2377, 0.4629, 0.3378, 0.08807, 0.3346, 0.4629, 0.3378, 0.9164, 0.3368, 0.9696, 0.438, 0.4661, 0.438, 0.08807, 0.3346, 0.4629, 0.3378, 0.4661, 0.438, 0.03874, 0.4366, 0.2849, 0.1812, 0.4666, 0.1876, 0.4621, 0.2377, 0.1882, 0.2333, 0.4666, 0.1876, 0.7124, 0.182, 0.8126, 0.2397, 0.4621, 0.2377, 0.4689, 0.1625, 0.6126, 0.1505, 0.7124, 0.182, 0.4666, 0.1876, 0.3561, 0.1566, 0.4689, 0.1625, 0.4666, 0.1876, 0.2849, 0.1812, 0.448, 0.135, 0.4712, 0.1375, 0.4689, 0.1625, 0.3561, 0.1566, 0.4712, 0.1375, 0.4965, 0.1402, 0.6126, 0.1505, 0.4689, 0.1625])
me_plane_001.materials.append(mat_wireframe)
me_plane_001.use_remesh_fix_poles = True
me_plane_001.use_remesh_preserve_attributes = False
me_plane_001.use_mirror_vertex_groups = False
me_plane_001.update()
me_plane_005 = bpy.data.meshes.new('Plane.005')
me_plane_005.from_pydata([], [], [])
_uv = me_plane_005.uv_layers.new(name='UVMap')
_uv.uv.foreach_set('vector', [])
me_plane_005.materials.append(mat_leaf)
me_plane_005.use_remesh_fix_poles = True
me_plane_005.use_remesh_preserve_attributes = False
me_plane_005.use_mirror_vertex_groups = False
me_plane_005.update()
me_plane_006 = bpy.data.meshes.new('Plane.006')
me_plane_006.from_pydata([(-0.01236, -1.267e-08, -0.001874), (0.01272, -1.267e-08, -0.001817), (-0.02191, 1.567, -0.5025), (0.09834, 1.503, -0.463), (-0.0003577, -1.267e-08, -0.002184), (0.03259, 1.573, -0.52), (-0.02181, 0.1834, 0.008819), (0.007947, 0.189, 0.009789), (-0.007565, 0.1864, 0.008561), (-0.01672, 0.1235, -0.003183), (0.009304, 0.1262, -0.002628), (-0.004265, 0.1251, -0.003471), (0.2793, 0.6821, 0.08504), (-0.01007, 0.7269, -0.04371), (-0.2662, 0.6877, 0.06654), (0.2365, 1.013, -0.08791), (0.008831, 1.067, -0.1883), (-0.2264, 1.055, -0.1001), (0.1882, 1.229, -0.2404), (0.02058, 1.275, -0.3099), (-0.1553, 1.299, -0.2695), (0.1508, 1.351, -0.335), (0.02649, 1.39, -0.3834), (-0.09999, 1.437, -0.3794), (0.1279, 1.415, -0.3876), (0.02947, 1.456, -0.4284), (-0.06518, 1.5, -0.4355), (-0.2608, 0.8667, 0.0001185), (0.2673, 0.8465, 0.009802), (-0.0006511, 0.8915, -0.1062), (-0.2343, 0.3946, 0.1148), (0.255, 0.383, 0.1463), (-0.01341, 0.4278, 0.0203), (0.2837, 0.5212, 0.1352), (-0.01177, 0.5696, -0.0007522), (-0.2604, 0.532, 0.1073), (-0.1747, 0.2772, 0.08191), (0.1956, 0.2669, 0.1146), (-0.01358, 0.3009, 0.02196), (-0.1189, 0.2249, 0.0471), (0.138, 0.2137, 0.0698), (-0.01057, 0.2424, 0.01679), (-0.07787, 0.2024, 0.0258), (0.07906, 0.1916, 0.03208), (-0.00907, 0.2141, 0.01301), (0.0192, 1.699, -0.6251), (0.06514, 1.639, -0.5818), (0.03994, 1.706, -0.6409), (0.03638, 1.749, -0.672), (0.05693, 1.69, -0.6274), (0.04559, 1.757, -0.6872)], [], [(25, 24, 3, 5), (26, 25, 5, 2), (9, 11, 8, 6), (11, 10, 7, 8), (4, 1, 10, 11), (0, 4, 11, 9), (35, 34, 13, 14), (34, 33, 12, 13), (27, 29, 16, 17), (29, 28, 15, 16), (17, 16, 19, 20), (16, 15, 18, 19), (20, 19, 22, 23), (19, 18, 21, 22), (23, 22, 25, 26), (22, 21, 24, 25), (13, 12, 28, 29), (14, 13, 29, 27), (38, 37, 31, 32), (36, 38, 32, 30), (32, 31, 33, 34), (30, 32, 34, 35), (39, 41, 38, 36), (41, 40, 37, 38), (44, 43, 40, 41), (42, 44, 41, 39), (6, 8, 44, 42), (8, 7, 43, 44), (5, 3, 46, 47), (2, 5, 47, 45), (47, 46, 49, 50), (45, 47, 50, 48)])
me_plane_006.polygons.foreach_set('use_smooth', [True] * 32)
_uv = me_plane_006.uv_layers.new(name='UVMap')
_uv.uv.foreach_set('vector', [0.5375, 0.9463, 0.7005, 0.9307, 0.65, 0.9504, 0.5426, 0.972, 0.3722, 0.9741, 0.5375, 0.9463, 0.5426, 0.972, 0.4495, 0.984, 0.4559, 0.07937, 0.4762, 0.08062, 0.4712, 0.1375, 0.448, 0.135, 0.4762, 0.08062, 0.4983, 0.08198, 0.4965, 0.1402, 0.4712, 0.1375, 0.4861, 0.02374, 0.5074, 0.02374, 0.4983, 0.08198, 0.4762, 0.08062, 0.4665, 0.02374, 0.4861, 0.02374, 0.4762, 0.08062, 0.4559, 0.07937, 0.03874, 0.4366, 0.4661, 0.438, 0.4692, 0.5381, 0.02062, 0.5376, 0.4661, 0.438, 0.9696, 0.438, 0.9747, 0.5395, 0.4692, 0.5381, 0.02186, 0.6493, 0.4849, 0.6344, 0.5006, 0.7323, 0.08064, 0.7608, 0.4849, 0.6344, 0.9599, 0.6376, 0.9086, 0.7369, 0.5006, 0.7323, 0.08064, 0.7608, 0.5006, 0.7323, 0.5219, 0.8552, 0.1923, 0.8764, 0.5006, 0.7323, 0.9086, 0.7369, 0.8112, 0.8494, 0.5219, 0.8552, 0.1923, 0.8764, 0.5219, 0.8552, 0.5324, 0.9177, 0.3005, 0.9487, 0.5219, 0.8552, 0.8112, 0.8494, 0.7429, 0.9076, 0.5324, 0.9177, 0.3005, 0.9487, 0.5324, 0.9177, 0.5375, 0.9463, 0.3722, 0.9741, 0.5324, 0.9177, 0.7429, 0.9076, 0.7005, 0.9307, 0.5375, 0.9463, 0.4692, 0.5381, 0.9747, 0.5395, 0.9599, 0.6376, 0.4849, 0.6344, 0.02062, 0.5376, 0.4692, 0.5381, 0.4849, 0.6344, 0.02186, 0.6493, 0.4621, 0.2377, 0.8126, 0.2397, 0.9164, 0.3368, 0.4629, 0.3378, 0.1882, 0.2333, 0.4621, 0.2377, 0.4629, 0.3378, 0.08807, 0.3346, 0.4629, 0.3378, 0.9164, 0.3368, 0.9696, 0.438, 0.4661, 0.438, 0.08807, 0.3346, 0.4629, 0.3378, 0.4661, 0.438, 0.03874, 0.4366, 0.2849, 0.1812, 0.4666, 0.1876, 0.4621, 0.2377, 0.1882, 0.2333, 0.4666, 0.1876, 0.7124, 0.182, 0.8126, 0.2397, 0.4621, 0.2377, 0.4689, 0.1625, 0.6126, 0.1505, 0.7124, 0.182, 0.4666, 0.1876, 0.3561, 0.1566, 0.4689, 0.1625, 0.4666, 0.1876, 0.2849, 0.1812, 0.448, 0.135, 0.4712, 0.1375, 0.4689, 0.1625, 0.3561, 0.1566, 0.4712, 0.1375, 0.4965, 0.1402, 0.6126, 0.1505, 0.4689, 0.1625, 0.5426, 0.972, 0.65, 0.9504, 0.65, 0.9504, 0.5426, 0.972, 0.4495, 0.984, 0.5426, 0.972, 0.5426, 0.972, 0.4495, 0.984, 0.5426, 0.972, 0.65, 0.9504, 0.65, 0.9504, 0.5426, 0.972, 0.4495, 0.984, 0.5426, 0.972, 0.5426, 0.972, 0.4495, 0.984])
me_plane_006.materials.append(mat_leaf)
me_plane_006.use_remesh_fix_poles = True
me_plane_006.use_remesh_preserve_attributes = False
me_plane_006.use_mirror_vertex_groups = False
me_plane_006.update()
me_x = bpy.data.meshes.new('Плоскость')
me_x.from_pydata([(-1.0, -1.0, 0.0), (1.0, -1.0, 0.0), (-1.0, 1.0, 0.0), (1.0, 1.0, 0.0)], [], [(0, 1, 3, 2)])
_uv = me_x.uv_layers.new(name='UVКарта')
_uv.uv.foreach_set('vector', [0.0, 0.0, 1.0, 0.0, 1.0, 1.0, 0.0, 1.0])
me_x.materials.append(mat_floor)
me_x.use_remesh_fix_poles = True
me_x.use_remesh_preserve_attributes = False
me_x.use_mirror_vertex_groups = False
me_x.update()
me_001 = bpy.data.meshes.new('Плоскость.001')
me_001.from_pydata([(-1.0, -1.0, 0.0), (1.0, -1.0, 0.0), (-1.0, 1.0, 0.0), (1.0, 1.0, 0.0)], [], [(0, 1, 3, 2)])
_uv = me_001.uv_layers.new(name='UVКарта')
_uv.uv.foreach_set('vector', [-0.9387, -0.9387, 1.939, -0.9387, 1.939, 1.939, -0.9387, 1.939])
me_001.materials.append(mat_fon)
me_001.use_remesh_fix_poles = True
me_001.use_remesh_preserve_attributes = False
me_001.use_mirror_vertex_groups = False
me_001.update()
me_cube_001 = bpy.data.meshes.new('Cube.001')
me_cube_001.from_pydata([(1.0, 4.001, 0.07789), (1.0, 2.785, 0.07789), (-1.0, 2.785, 0.07789), (-1.0, 4.001, 0.07789), (-1.198, 2.291, 1.673), (-1.198, 4.495, 1.673), (1.198, 2.291, 1.673), (1.198, 4.495, 1.673)], [], [(0, 3, 2, 1), (0, 1, 6, 7), (3, 0, 7, 5), (1, 2, 4, 6), (2, 3, 5, 4)])
me_cube_001.materials.append(mat_claybrick)
me_cube_001.use_remesh_preserve_volume = False
me_cube_001.use_remesh_preserve_attributes = False
me_cube_001.use_mirror_vertex_groups = False
me_cube_001.update()
me_plane = bpy.data.meshes.new('Plane')
me_plane.from_pydata([(-0.9771, -1.179, -0.173), (0.9771, -1.179, -0.173), (-0.9771, 3.683, -0.173), (0.9771, 3.683, -0.173)], [], [(0, 1, 3, 2)])
_uv = me_plane.uv_layers.new(name='UVMap')
_uv.uv.foreach_set('vector', [1.22e-07, 0.0, 1.0, 4.904e-08, 1.0, 1.0, 0.0, 1.0])
me_plane.materials.append(mat_flour_soil)
me_plane.use_remesh_preserve_volume = False
me_plane.use_remesh_preserve_attributes = False
me_plane.use_mirror_vertex_groups = False
me_plane.update()

# ---- objects
ob_cylinder_002 = bpy.data.objects.new('Cylinder.002', me_cylinder_002)
ob_leaf = bpy.data.objects.new('leaf', me_plane_001)
ob_leaf_027 = bpy.data.objects.new('leaf.027', me_plane_005)
ob_leaf_028 = bpy.data.objects.new('leaf.028', me_plane_006)
ob_leaf_029 = bpy.data.objects.new('leaf.029', me_plane_006)
ob_leaf_030 = bpy.data.objects.new('leaf.030', me_plane_006)
ob_leaf_031 = bpy.data.objects.new('leaf.031', me_plane_006)
ob_leaf_032 = bpy.data.objects.new('leaf.032', me_plane_006)
ob_leaf_033 = bpy.data.objects.new('leaf.033', me_plane_006)
ob_leaf_034 = bpy.data.objects.new('leaf.034', me_plane_006)
ob_leaf_035 = bpy.data.objects.new('leaf.035', me_plane_006)
ob_leaf_036 = bpy.data.objects.new('leaf.036', me_plane_006)
ob_leaf_037 = bpy.data.objects.new('leaf.037', me_plane_006)
ob_leaf_038 = bpy.data.objects.new('leaf.038', me_plane_006)
ob_leaf_039 = bpy.data.objects.new('leaf.039', me_plane_006)
ob_leaf_040 = bpy.data.objects.new('leaf.040', me_plane_006)
ob_leaf_041 = bpy.data.objects.new('leaf.041', me_plane_006)
ob_leaf_042 = bpy.data.objects.new('leaf.042', me_plane_006)
ob_leaf_043 = bpy.data.objects.new('leaf.043', me_plane_006)
ob_leaf_044 = bpy.data.objects.new('leaf.044', me_plane_006)
ob_leaf_045 = bpy.data.objects.new('leaf.045', me_plane_006)
ob_leaf_046 = bpy.data.objects.new('leaf.046', me_plane_006)
ob_leaf_047 = bpy.data.objects.new('leaf.047', me_plane_006)
ob_leaf_048 = bpy.data.objects.new('leaf.048', me_plane_006)
ob_leaf_049 = bpy.data.objects.new('leaf.049', me_plane_006)
ob_leaf_050 = bpy.data.objects.new('leaf.050', me_plane_006)
ob_leaf_051 = bpy.data.objects.new('leaf.051', me_plane_006)
ob_leaf_052 = bpy.data.objects.new('leaf.052', me_plane_006)
ob_x = bpy.data.objects.new('Плоскость', me_x)
ob_001 = bpy.data.objects.new('Плоскость.001', me_001)
ob_x_1 = bpy.data.objects.new('Источник-область', light_x)
ob_camera = bpy.data.objects.new('Camera', cam_camera)
ob_cube = bpy.data.objects.new('Cube', me_cube_001)
ob_plane = bpy.data.objects.new('Plane', me_plane)

# ---- transforms, parenting, visibility, modifiers, constraints
ob_cylinder_002.location = (-0.002858, 3.348, -0.6269)
ob_cylinder_002.scale = (6.35, 6.35, 6.35)
ob_cylinder_002.lineart.crease_threshold = 0.0
_vg = ob_cylinder_002.vertex_groups.new(name='Group')
ob_leaf.location = (-0.007535, 0.21, 0.2919)
ob_leaf.scale = (0.4094, 0.4094, 0.4094)
ob_leaf.hide_viewport = True
ob_leaf.hide_render = True
ob_leaf.lineart.crease_threshold = 0.0
ob_leaf_027.location = (-0.03957, 3.335, 2.126)
ob_leaf_027.rotation_euler = (0.111, -0.1557, -4.117)
ob_leaf_027.scale = (1.301, 1.301, 1.301)
ob_leaf_027.lineart.crease_threshold = 0.0
ob_leaf_028.location = (0.002492, 3.339, 5.558)
ob_leaf_028.rotation_euler = (0.6919, -0.04672, -2.973)
ob_leaf_028.scale = (0.9127, 0.9127, 0.9127)
ob_leaf_028.lineart.crease_threshold = 0.0
ob_leaf_029.location = (0.00368, 3.351, 5.441)
ob_leaf_029.rotation_euler = (0.3773, -0.08505, -0.6663)
ob_leaf_029.scale = (1.128, 1.128, 1.128)
ob_leaf_029.lineart.crease_threshold = 0.0
ob_leaf_030.location = (-0.01192, 3.362, 3.09)
ob_leaf_030.rotation_euler = (0.1612, -0.05276, 1.102)
ob_leaf_030.scale = (1.674, 1.674, 1.674)
ob_leaf_030.lineart.crease_threshold = 0.0
ob_leaf_031.location = (-0.009455, 3.363, 3.348)
ob_leaf_031.rotation_euler = (0.04535, -0.1548, -0.9912)
ob_leaf_031.scale = (1.297, 1.297, 1.297)
ob_leaf_031.lineart.crease_threshold = 0.0
ob_leaf_032.location = (-0.01205, 3.402, 3.25)
ob_leaf_032.rotation_euler = (0.04556, -6.093, 5.084)
ob_leaf_032.scale = (1.624, 1.624, 1.624)
ob_leaf_032.lineart.crease_threshold = 0.0
ob_leaf_033.location = (-0.01915, 3.381, 3.794)
ob_leaf_033.rotation_euler = (-0.06231, -0.1544, 6.273)
ob_leaf_033.scale = (1.427, 1.427, 1.427)
ob_leaf_033.lineart.crease_threshold = 0.0
ob_leaf_034.location = (0.02055, 3.313, 4.085)
ob_leaf_034.rotation_euler = (0.1102, 0.05318, -2.266)
ob_leaf_034.scale = (1.331, 1.331, 1.331)
ob_leaf_034.lineart.crease_threshold = 0.0
ob_leaf_035.location = (0.03244, 3.327, 3.875)
ob_leaf_035.rotation_euler = (0.005523, 0.02323, -1.481)
ob_leaf_035.scale = (1.345, 1.345, 1.345)
ob_leaf_035.lineart.crease_threshold = 0.0
ob_leaf_036.location = (0.02283, 3.344, 4.563)
ob_leaf_036.rotation_euler = (0.05961, -0.1712, -2.142)
ob_leaf_036.scale = (1.327, 1.327, 1.327)
ob_leaf_036.lineart.crease_threshold = 0.0
ob_leaf_037.location = (0.001436, 3.37, 4.085)
ob_leaf_037.rotation_euler = (0.3323, -0.3059, 0.6495)
ob_leaf_037.scale = (1.424, 1.424, 1.424)
ob_leaf_037.lineart.crease_threshold = 0.0
ob_leaf_038.location = (0.01037, 3.356, 2.862)
ob_leaf_038.rotation_euler = (0.1255, -0.06232, -0.08755)
ob_leaf_038.scale = (1.513, 1.513, 1.513)
ob_leaf_038.lineart.crease_threshold = 0.0
ob_leaf_039.location = (0.02929, 3.361, 2.721)
ob_leaf_039.rotation_euler = (0.02543, 0.07568, -0.9662)
ob_leaf_039.scale = (1.616, 1.616, 1.616)
ob_leaf_039.lineart.crease_threshold = 0.0
ob_leaf_040.location = (-0.01745, 3.397, 2.44)
ob_leaf_040.rotation_euler = (0.1901, -0.2524, 0.4475)
ob_leaf_040.scale = (1.477, 1.477, 1.477)
ob_leaf_040.lineart.crease_threshold = 0.0
ob_leaf_041.location = (-0.07728, 3.483, 2.895)
ob_leaf_041.rotation_euler = (2.951, 3.023, 1.312)
ob_leaf_041.scale = (1.542, 1.542, 1.542)
ob_leaf_041.lineart.crease_threshold = 0.0
ob_leaf_042.location = (-0.03056, 3.351, 2.722)
ob_leaf_042.rotation_euler = (0.04128, 0.06431, 2.019)
ob_leaf_042.scale = (1.563, 1.563, 1.563)
ob_leaf_042.lineart.crease_threshold = 0.0
ob_leaf_043.location = (-0.04375, 3.375, 4.721)
ob_leaf_043.rotation_euler = (0.05844, 0.03495, 1.086)
ob_leaf_043.scale = (1.134, 1.134, 1.134)
ob_leaf_043.lineart.crease_threshold = 0.0
ob_leaf_044.location = (0.08635, 3.253, 3.575)
ob_leaf_044.rotation_euler = (5.993, -0.05814, -2.205)
ob_leaf_044.scale = (1.526, 1.526, 1.526)
ob_leaf_044.lineart.crease_threshold = 0.0
ob_leaf_045.location = (0.0152, 3.345, 2.472)
ob_leaf_045.rotation_euler = (0.002701, -0.194, 3.276)
ob_leaf_045.scale = (1.511, 1.511, 1.511)
ob_leaf_045.lineart.crease_threshold = 0.0
ob_leaf_046.location = (0.07006, 3.205, 3.689)
ob_leaf_046.rotation_euler = (5.908, -0.1371, 3.421)
ob_leaf_046.scale = (1.258, 1.258, 1.258)
ob_leaf_046.lineart.crease_threshold = 0.0
ob_leaf_047.location = (-0.003563, 3.351, 3.599)
ob_leaf_047.rotation_euler = (0.06817, -0.119, 1.435)
ob_leaf_047.scale = (1.38, 1.38, 1.38)
ob_leaf_047.lineart.crease_threshold = 0.0
ob_leaf_048.location = (-0.02605, 3.32, 4.195)
ob_leaf_048.rotation_euler = (0.04179, -0.0731, 2.238)
ob_leaf_048.scale = (1.454, 1.454, 1.454)
ob_leaf_048.lineart.crease_threshold = 0.0
ob_leaf_049.location = (-0.002296, 3.373, 5.19)
ob_leaf_049.rotation_euler = (0.04455, -0.1334, 0.4973)
ob_leaf_049.scale = (1.09, 1.09, 1.09)
ob_leaf_049.lineart.crease_threshold = 0.0
ob_leaf_050.location = (-0.009105, 3.357, 5.072)
ob_leaf_050.rotation_euler = (-0.007167, -0.2146, 1.886)
ob_leaf_050.scale = (1.24, 1.24, 1.24)
ob_leaf_050.lineart.crease_threshold = 0.0
ob_leaf_051.location = (0.01577, 3.38, 4.931)
ob_leaf_051.rotation_euler = (0.1582, 0.01211, -0.7632)
ob_leaf_051.scale = (1.253, 1.253, 1.253)
ob_leaf_051.lineart.crease_threshold = 0.0
ob_leaf_052.location = (0.02028, 3.33, 2.243)
ob_leaf_052.rotation_euler = (-0.1184, -0.1239, -2.043)
ob_leaf_052.scale = (1.448, 1.448, 1.448)
ob_leaf_052.lineart.crease_threshold = 0.0
ob_x.location = (0.04959, 3.318, 0.03165)
ob_x.scale = (9.33, 9.33, 9.33)
ob_x.lineart.crease_threshold = 0.0
ob_001.location = (-10.09, 13.15, 5.104)
ob_001.rotation_euler = (-1.553, -2.22e-16, 0.9165)
ob_001.scale = (17.9, 17.9, 17.9)
ob_001.lineart.crease_threshold = 0.0
ob_x_1.location = (5.837, -2.319, 5.104)
ob_x_1.rotation_euler = (-1.349e-05, 1.581, -0.8185)
ob_x_1.scale = (10.06, 10.06, 10.06)
ob_x_1.lineart.crease_threshold = 0.0
ob_camera.location = (17.98, -10.17, 7.773)
ob_camera.rotation_euler = (1.351, 0.03935, 0.9225)
ob_camera.lock_rotations_4d = False
ob_camera.empty_display_type = 'ARROWS'
ob_camera.color = (0.0, 0.0, 0.0, 0.0)
ob_camera.display_type = 'WIRE'
ob_camera.lineart.crease_threshold = 0.0
ob_cube.location = (0.0, 0.0, 0.0)
ob_cube.lock_rotations_4d = False
ob_cube.empty_display_type = 'ARROWS'
ob_cube.lineart.crease_threshold = 0.0
_m = ob_cube.modifiers.new('Solidify', 'SOLIDIFY')
_m.thickness = 0.1
_m.nonmanifold_thickness_mode = 'FIXED'
_m.nonmanifold_merge_threshold = 0.0003
ob_plane.location = (0.0, 2.842, 1.445)
ob_plane.scale = (1.191, 0.4149, 1.191)
ob_plane.lineart.crease_threshold = 0.0

# ---- collection membership
scene.collection.objects.link(ob_cylinder_002)
scene.collection.objects.link(ob_leaf)
scene.collection.objects.link(ob_leaf_027)
scene.collection.objects.link(ob_leaf_028)
scene.collection.objects.link(ob_leaf_029)
scene.collection.objects.link(ob_leaf_030)
scene.collection.objects.link(ob_leaf_031)
scene.collection.objects.link(ob_leaf_032)
scene.collection.objects.link(ob_leaf_033)
scene.collection.objects.link(ob_leaf_034)
scene.collection.objects.link(ob_leaf_035)
scene.collection.objects.link(ob_leaf_036)
scene.collection.objects.link(ob_leaf_037)
scene.collection.objects.link(ob_leaf_038)
scene.collection.objects.link(ob_leaf_039)
scene.collection.objects.link(ob_leaf_040)
scene.collection.objects.link(ob_leaf_041)
scene.collection.objects.link(ob_leaf_042)
scene.collection.objects.link(ob_leaf_043)
scene.collection.objects.link(ob_leaf_044)
scene.collection.objects.link(ob_leaf_045)
scene.collection.objects.link(ob_leaf_046)
scene.collection.objects.link(ob_leaf_047)
scene.collection.objects.link(ob_leaf_048)
scene.collection.objects.link(ob_leaf_049)
scene.collection.objects.link(ob_leaf_050)
scene.collection.objects.link(ob_leaf_051)
scene.collection.objects.link(ob_leaf_052)
scene.collection.objects.link(ob_x)
scene.collection.objects.link(ob_001)
scene.collection.objects.link(ob_x_1)
col_collection.objects.link(ob_camera)
col_collection.objects.link(ob_cube)
col_collection.objects.link(ob_plane)

# ---- scene / render settings (as saved in the file)
scene.camera = ob_camera
scene.frame_start = 1; scene.frame_end = 350; scene.frame_set(0)
scene.render.engine = 'BLENDER_EEVEE_NEXT'
scene.render.image_settings.file_format = 'FFMPEG'
scene.render.image_settings.color_mode = 'RGB'
scene.render.image_settings.quality = 76
scene.cycles.use_denoising = False
scene.cycles.samples = 128
scene.cycles.sampling_pattern = 'TABULATED_SOBOL'
scene.cycles.use_adaptive_sampling = False
scene.cycles.use_light_tree = False
scene.view_settings.view_transform = 'Filmic'
bpy.context.view_layer.update()
